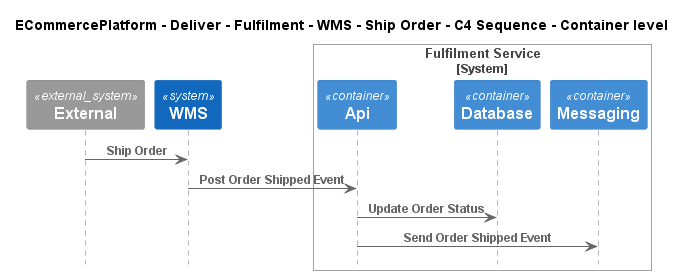

The diagram above was rendered by PlantUML. Its source (embedded in the PNG):
@startuml
!include ..\..\..\..\..\..\..\.c4s\C4_Sequence.puml

title ECommercePlatform - Deliver - Fulfilment - WMS - Ship Order - C4 Sequence - Container level

System_Ext(C4InterFlow.SoftwareSystems.ExternalSystem, "External", "")
System(ECommercePlatform.Deliver.Fulfilment.SoftwareSystems.WMS, "WMS", "")

System_Boundary(ECommercePlatform.Deliver.Fulfilment.SoftwareSystems.FulfilmentService, "Fulfilment Service")
    Container(ECommercePlatform.Deliver.Fulfilment.SoftwareSystems.FulfilmentService.Containers.Api, "Api", "", "")
    Container(ECommercePlatform.Deliver.Fulfilment.SoftwareSystems.FulfilmentService.Containers.Database, "Database", "", "")
    Container(ECommercePlatform.Deliver.Fulfilment.SoftwareSystems.FulfilmentService.Containers.Messaging, "Messaging", "", "")
Boundary_End()

Rel(C4InterFlow.SoftwareSystems.ExternalSystem, ECommercePlatform.Deliver.Fulfilment.SoftwareSystems.WMS, "Ship Order")
Rel(ECommercePlatform.Deliver.Fulfilment.SoftwareSystems.WMS, ECommercePlatform.Deliver.Fulfilment.SoftwareSystems.FulfilmentService.Containers.Api, "Post Order Shipped Event")
Rel(ECommercePlatform.Deliver.Fulfilment.SoftwareSystems.FulfilmentService.Containers.Api, ECommercePlatform.Deliver.Fulfilment.SoftwareSystems.FulfilmentService.Containers.Database, "Update Order Status")
Rel(ECommercePlatform.Deliver.Fulfilment.SoftwareSystems.FulfilmentService.Containers.Api, ECommercePlatform.Deliver.Fulfilment.SoftwareSystems.FulfilmentService.Containers.Messaging, "Send Order Shipped Event")


@enduml